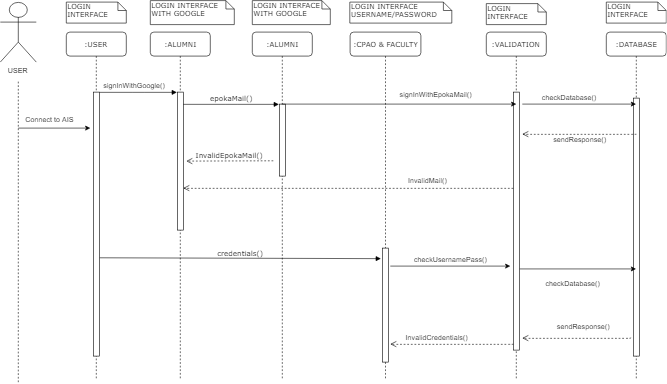

The diagram above was exported from draw.io. Its source (the exported page's mxGraphModel, read from the mxfile embedded in the PNG):
<mxGraphModel dx="2300" dy="691" grid="1" gridSize="10" guides="1" tooltips="1" connect="1" arrows="1" fold="1" page="1" pageScale="1" pageWidth="1100" pageHeight="850" background="#ffffff" math="0" shadow="0">
  <root>
    <mxCell id="0" />
    <mxCell id="1" parent="0" />
    <mxCell id="7baba1c4bc27f4b0-2" value=":ALUMNI" style="shape=umlLifeline;perimeter=lifelinePerimeter;whiteSpace=wrap;html=1;container=1;collapsible=0;recursiveResize=0;outlineConnect=0;rounded=1;shadow=0;comic=0;labelBackgroundColor=none;strokeColor=#000000;strokeWidth=1;fillColor=#FFFFFF;fontFamily=Verdana;fontSize=12;fontColor=#000000;align=center;" parent="1" vertex="1">
      <mxGeometry x="240" y="80" width="100" height="580" as="geometry" />
    </mxCell>
    <mxCell id="7baba1c4bc27f4b0-10" value="" style="html=1;points=[];perimeter=orthogonalPerimeter;rounded=0;shadow=0;comic=0;labelBackgroundColor=none;strokeColor=#000000;strokeWidth=1;fillColor=#FFFFFF;fontFamily=Verdana;fontSize=12;fontColor=#000000;align=center;" parent="7baba1c4bc27f4b0-2" vertex="1">
      <mxGeometry x="45" y="100" width="10" height="230" as="geometry" />
    </mxCell>
    <mxCell id="7baba1c4bc27f4b0-3" value=":ALUMNI" style="shape=umlLifeline;perimeter=lifelinePerimeter;whiteSpace=wrap;html=1;container=1;collapsible=0;recursiveResize=0;outlineConnect=0;rounded=1;shadow=0;comic=0;labelBackgroundColor=none;strokeColor=#000000;strokeWidth=1;fillColor=#FFFFFF;fontFamily=Verdana;fontSize=12;fontColor=#000000;align=center;" parent="1" vertex="1">
      <mxGeometry x="410" y="80" width="100" height="580" as="geometry" />
    </mxCell>
    <mxCell id="7baba1c4bc27f4b0-13" value="" style="html=1;points=[];perimeter=orthogonalPerimeter;rounded=0;shadow=0;comic=0;labelBackgroundColor=none;strokeColor=#000000;strokeWidth=1;fillColor=#FFFFFF;fontFamily=Verdana;fontSize=12;fontColor=#000000;align=center;" parent="7baba1c4bc27f4b0-3" vertex="1">
      <mxGeometry x="45" y="120" width="10" height="120" as="geometry" />
    </mxCell>
    <mxCell id="7baba1c4bc27f4b0-4" value=":CPAO &amp;amp; FACULTY" style="shape=umlLifeline;perimeter=lifelinePerimeter;whiteSpace=wrap;html=1;container=1;collapsible=0;recursiveResize=0;outlineConnect=0;rounded=1;shadow=0;comic=0;labelBackgroundColor=none;strokeColor=#000000;strokeWidth=1;fillColor=#FFFFFF;fontFamily=Verdana;fontSize=12;fontColor=#000000;align=center;" parent="1" vertex="1">
      <mxGeometry x="573" y="80" width="118" height="580" as="geometry" />
    </mxCell>
    <mxCell id="7baba1c4bc27f4b0-22" value="" style="html=1;points=[];perimeter=orthogonalPerimeter;rounded=0;shadow=0;comic=0;labelBackgroundColor=none;strokeColor=#000000;strokeWidth=1;fillColor=#FFFFFF;fontFamily=Verdana;fontSize=12;fontColor=#000000;align=center;" parent="7baba1c4bc27f4b0-4" vertex="1">
      <mxGeometry x="54" y="360" width="10" height="190" as="geometry" />
    </mxCell>
    <mxCell id="7baba1c4bc27f4b0-7" value=":VALIDATION" style="shape=umlLifeline;perimeter=lifelinePerimeter;whiteSpace=wrap;html=1;container=1;collapsible=0;recursiveResize=0;outlineConnect=0;rounded=1;shadow=0;comic=0;labelBackgroundColor=none;strokeColor=#000000;strokeWidth=1;fillColor=#FFFFFF;fontFamily=Verdana;fontSize=12;fontColor=#000000;align=center;" parent="1" vertex="1">
      <mxGeometry x="800" y="80" width="100" height="580" as="geometry" />
    </mxCell>
    <mxCell id="7baba1c4bc27f4b0-28" value="" style="html=1;points=[];perimeter=orthogonalPerimeter;rounded=0;shadow=0;comic=0;labelBackgroundColor=none;strokeColor=#000000;strokeWidth=1;fillColor=#FFFFFF;fontFamily=Verdana;fontSize=12;fontColor=#000000;align=center;" parent="7baba1c4bc27f4b0-7" vertex="1">
      <mxGeometry x="45" y="100" width="10" height="430" as="geometry" />
    </mxCell>
    <mxCell id="7baba1c4bc27f4b0-8" value=":USER" style="shape=umlLifeline;perimeter=lifelinePerimeter;whiteSpace=wrap;html=1;container=1;collapsible=0;recursiveResize=0;outlineConnect=0;rounded=1;shadow=0;comic=0;labelBackgroundColor=none;strokeColor=#000000;strokeWidth=1;fillColor=#FFFFFF;fontFamily=Verdana;fontSize=12;fontColor=#000000;align=center;" parent="1" vertex="1">
      <mxGeometry x="100" y="80" width="100" height="580" as="geometry" />
    </mxCell>
    <mxCell id="7baba1c4bc27f4b0-9" value="" style="html=1;points=[];perimeter=orthogonalPerimeter;rounded=0;shadow=0;comic=0;labelBackgroundColor=none;strokeColor=#000000;strokeWidth=1;fillColor=#FFFFFF;fontFamily=Verdana;fontSize=12;fontColor=#000000;align=center;" parent="7baba1c4bc27f4b0-8" vertex="1">
      <mxGeometry x="45" y="100" width="10" height="440" as="geometry" />
    </mxCell>
    <mxCell id="7baba1c4bc27f4b0-11" value="" style="html=1;verticalAlign=bottom;endArrow=block;entryX=0;entryY=0;labelBackgroundColor=none;fontFamily=Verdana;fontSize=12;edgeStyle=elbowEdgeStyle;elbow=vertical;" parent="1" source="7baba1c4bc27f4b0-9" target="7baba1c4bc27f4b0-10" edge="1">
      <mxGeometry relative="1" as="geometry">
        <mxPoint x="220" y="190" as="sourcePoint" />
      </mxGeometry>
    </mxCell>
    <mxCell id="7baba1c4bc27f4b0-14" value="epokaMail()" style="html=1;verticalAlign=bottom;endArrow=block;entryX=0;entryY=0;labelBackgroundColor=none;fontFamily=Verdana;fontSize=12;edgeStyle=elbowEdgeStyle;elbow=vertical;" parent="1" source="7baba1c4bc27f4b0-10" target="7baba1c4bc27f4b0-13" edge="1">
      <mxGeometry relative="1" as="geometry">
        <mxPoint x="370" y="200" as="sourcePoint" />
      </mxGeometry>
    </mxCell>
    <mxCell id="7baba1c4bc27f4b0-40" value="LOGIN&lt;br&gt;INTERFACE&lt;br&gt;" style="shape=note;whiteSpace=wrap;html=1;size=14;verticalAlign=top;align=left;spacingTop=-6;rounded=0;shadow=0;comic=0;labelBackgroundColor=none;strokeColor=#000000;strokeWidth=1;fillColor=#FFFFFF;fontFamily=Verdana;fontSize=12;fontColor=#000000;" parent="1" vertex="1">
      <mxGeometry x="100" y="30" width="100" height="35" as="geometry" />
    </mxCell>
    <mxCell id="7baba1c4bc27f4b0-41" value="LOGIN INTERFACE WITH GOOGLE" style="shape=note;whiteSpace=wrap;html=1;size=14;verticalAlign=top;align=left;spacingTop=-6;rounded=0;shadow=0;comic=0;labelBackgroundColor=none;strokeColor=#000000;strokeWidth=1;fillColor=#FFFFFF;fontFamily=Verdana;fontSize=12;fontColor=#000000;" parent="1" vertex="1">
      <mxGeometry x="240" y="27.5" width="140" height="40" as="geometry" />
    </mxCell>
    <mxCell id="7baba1c4bc27f4b0-42" value="LOGIN INTERFACE&lt;br&gt;WITH GOOGLE&lt;br&gt;" style="shape=note;whiteSpace=wrap;html=1;size=14;verticalAlign=top;align=left;spacingTop=-6;rounded=0;shadow=0;comic=0;labelBackgroundColor=none;strokeColor=#000000;strokeWidth=1;fillColor=#FFFFFF;fontFamily=Verdana;fontSize=12;fontColor=#000000;" parent="1" vertex="1">
      <mxGeometry x="410" y="27.5" width="130" height="40" as="geometry" />
    </mxCell>
    <mxCell id="7baba1c4bc27f4b0-43" value="LOGIN INTERFACE&lt;br&gt;USERNAME/PASSWORD&lt;br&gt;" style="shape=note;whiteSpace=wrap;html=1;size=14;verticalAlign=top;align=left;spacingTop=-6;rounded=0;shadow=0;comic=0;labelBackgroundColor=none;strokeColor=#000000;strokeWidth=1;fillColor=#FFFFFF;fontFamily=Verdana;fontSize=12;fontColor=#000000;" parent="1" vertex="1">
      <mxGeometry x="572.5" y="30" width="170" height="35" as="geometry" />
    </mxCell>
    <mxCell id="7baba1c4bc27f4b0-46" value="LOGIN&lt;br&gt;INTERFACE&lt;br&gt;" style="shape=note;whiteSpace=wrap;html=1;size=14;verticalAlign=top;align=left;spacingTop=-6;rounded=0;shadow=0;comic=0;labelBackgroundColor=none;strokeColor=#000000;strokeWidth=1;fillColor=#FFFFFF;fontFamily=Verdana;fontSize=12;fontColor=#000000;" parent="1" vertex="1">
      <mxGeometry x="800" y="32.5" width="100" height="35" as="geometry" />
    </mxCell>
    <mxCell id="4vHjAFMe-0f_OTMldnhO-1" value="signInWithGoogle()" style="text;html=1;resizable=0;points=[];autosize=1;align=left;verticalAlign=top;spacingTop=-4;" vertex="1" parent="1">
      <mxGeometry x="160" y="160" width="120" height="20" as="geometry" />
    </mxCell>
    <mxCell id="4vHjAFMe-0f_OTMldnhO-2" value="LOGIN INTERFACE&lt;br&gt;" style="shape=note;whiteSpace=wrap;html=1;size=14;verticalAlign=top;align=left;spacingTop=-6;rounded=0;shadow=0;comic=0;labelBackgroundColor=none;strokeColor=#000000;strokeWidth=1;fillColor=#FFFFFF;fontFamily=Verdana;fontSize=12;fontColor=#000000;" vertex="1" parent="1">
      <mxGeometry x="1000" y="30" width="100" height="35" as="geometry" />
    </mxCell>
    <mxCell id="4vHjAFMe-0f_OTMldnhO-3" value=":DATABASE" style="shape=umlLifeline;perimeter=lifelinePerimeter;whiteSpace=wrap;html=1;container=1;collapsible=0;recursiveResize=0;outlineConnect=0;rounded=1;shadow=0;comic=0;labelBackgroundColor=none;strokeColor=#000000;strokeWidth=1;fillColor=#FFFFFF;fontFamily=Verdana;fontSize=12;fontColor=#000000;align=center;" vertex="1" parent="1">
      <mxGeometry x="1000" y="80" width="100" height="580" as="geometry" />
    </mxCell>
    <mxCell id="4vHjAFMe-0f_OTMldnhO-19" value="" style="html=1;points=[];perimeter=orthogonalPerimeter;rounded=0;shadow=0;comic=0;labelBackgroundColor=none;strokeColor=#000000;strokeWidth=1;fillColor=#FFFFFF;fontFamily=Verdana;fontSize=12;fontColor=#000000;align=center;" vertex="1" parent="4vHjAFMe-0f_OTMldnhO-3">
      <mxGeometry x="45" y="110" width="10" height="430" as="geometry" />
    </mxCell>
    <mxCell id="4vHjAFMe-0f_OTMldnhO-4" value="USER" style="shape=umlActor;verticalLabelPosition=bottom;labelBackgroundColor=#ffffff;verticalAlign=top;html=1;outlineConnect=0;" vertex="1" parent="1">
      <mxGeometry x="-10" y="30" width="60" height="100" as="geometry" />
    </mxCell>
    <mxCell id="4vHjAFMe-0f_OTMldnhO-7" value="" style="endArrow=none;dashed=1;html=1;" edge="1" parent="1">
      <mxGeometry width="50" height="50" relative="1" as="geometry">
        <mxPoint x="20" y="663.5294117647059" as="sourcePoint" />
        <mxPoint x="20" y="160" as="targetPoint" />
      </mxGeometry>
    </mxCell>
    <mxCell id="4vHjAFMe-0f_OTMldnhO-8" value="" style="endArrow=classic;html=1;" edge="1" parent="1">
      <mxGeometry width="50" height="50" relative="1" as="geometry">
        <mxPoint x="20" y="240" as="sourcePoint" />
        <mxPoint x="140" y="240" as="targetPoint" />
      </mxGeometry>
    </mxCell>
    <mxCell id="4vHjAFMe-0f_OTMldnhO-9" value="Connect to AIS" style="text;html=1;resizable=0;points=[];autosize=1;align=left;verticalAlign=top;spacingTop=-4;" vertex="1" parent="1">
      <mxGeometry x="30" y="216" width="100" height="20" as="geometry" />
    </mxCell>
    <mxCell id="4vHjAFMe-0f_OTMldnhO-10" value="InvalidEpokaMail()" style="html=1;verticalAlign=bottom;endArrow=open;dashed=1;endSize=8;labelBackgroundColor=none;fontFamily=Verdana;fontSize=12;" edge="1" parent="1">
      <mxGeometry relative="1" as="geometry">
        <mxPoint x="300" y="295" as="targetPoint" />
        <mxPoint x="445" y="294.5" as="sourcePoint" />
      </mxGeometry>
    </mxCell>
    <mxCell id="4vHjAFMe-0f_OTMldnhO-12" value="" style="html=1;verticalAlign=bottom;endArrow=open;dashed=1;endSize=8;labelBackgroundColor=none;fontFamily=Verdana;fontSize=12;edgeStyle=elbowEdgeStyle;elbow=vertical;" edge="1" parent="1" source="7baba1c4bc27f4b0-28">
      <mxGeometry x="0.3203" y="-12" relative="1" as="geometry">
        <mxPoint x="295" y="340" as="targetPoint" />
        <Array as="points" />
        <mxPoint x="830" y="340" as="sourcePoint" />
        <mxPoint as="offset" />
      </mxGeometry>
    </mxCell>
    <mxCell id="4vHjAFMe-0f_OTMldnhO-13" value="InvalidMail()" style="text;html=1;resizable=0;points=[];autosize=1;align=left;verticalAlign=top;spacingTop=-4;" vertex="1" parent="1">
      <mxGeometry x="667.5" y="318" width="80" height="20" as="geometry" />
    </mxCell>
    <mxCell id="4vHjAFMe-0f_OTMldnhO-14" value="InvalidCredentials()" style="text;html=1;resizable=0;points=[];autosize=1;align=left;verticalAlign=top;spacingTop=-4;" vertex="1" parent="1">
      <mxGeometry x="664" y="580" width="120" height="20" as="geometry" />
    </mxCell>
    <mxCell id="7baba1c4bc27f4b0-23" value="credentials()" style="html=1;verticalAlign=bottom;endArrow=block;entryX=-0.271;entryY=0.092;labelBackgroundColor=none;fontFamily=Verdana;fontSize=12;entryDx=0;entryDy=0;entryPerimeter=0;exitX=1.071;exitY=0.628;exitDx=0;exitDy=0;exitPerimeter=0;" parent="1" source="7baba1c4bc27f4b0-9" target="7baba1c4bc27f4b0-22" edge="1">
      <mxGeometry relative="1" as="geometry">
        <mxPoint x="189.5" y="440.42857142857156" as="sourcePoint" />
      </mxGeometry>
    </mxCell>
    <mxCell id="4vHjAFMe-0f_OTMldnhO-15" value="" style="html=1;verticalAlign=bottom;endArrow=open;dashed=1;endSize=8;labelBackgroundColor=none;fontFamily=Verdana;fontSize=12;edgeStyle=elbowEdgeStyle;elbow=vertical;" edge="1" parent="1">
      <mxGeometry x="0.3203" y="-12" relative="1" as="geometry">
        <mxPoint x="640" y="600" as="targetPoint" />
        <Array as="points" />
        <mxPoint x="845" y="599.9285714285716" as="sourcePoint" />
        <mxPoint as="offset" />
      </mxGeometry>
    </mxCell>
    <mxCell id="4vHjAFMe-0f_OTMldnhO-16" value="" style="endArrow=classic;html=1;" edge="1" parent="1" source="7baba1c4bc27f4b0-3">
      <mxGeometry width="50" height="50" relative="1" as="geometry">
        <mxPoint x="520" y="260" as="sourcePoint" />
        <mxPoint x="850" y="200" as="targetPoint" />
      </mxGeometry>
    </mxCell>
    <mxCell id="4vHjAFMe-0f_OTMldnhO-17" value="signInWithEpokaMail()" style="text;html=1;resizable=0;points=[];autosize=1;align=left;verticalAlign=top;spacingTop=-4;" vertex="1" parent="1">
      <mxGeometry x="654" y="175" width="140" height="20" as="geometry" />
    </mxCell>
    <mxCell id="4vHjAFMe-0f_OTMldnhO-18" value="" style="endArrow=classic;html=1;" edge="1" parent="1" target="4vHjAFMe-0f_OTMldnhO-3">
      <mxGeometry width="50" height="50" relative="1" as="geometry">
        <mxPoint x="860" y="200" as="sourcePoint" />
        <mxPoint x="960" y="220" as="targetPoint" />
      </mxGeometry>
    </mxCell>
    <mxCell id="4vHjAFMe-0f_OTMldnhO-20" value="checkDatabase()" style="text;html=1;resizable=0;points=[];autosize=1;align=left;verticalAlign=top;spacingTop=-4;" vertex="1" parent="1">
      <mxGeometry x="891" y="179" width="110" height="20" as="geometry" />
    </mxCell>
    <mxCell id="4vHjAFMe-0f_OTMldnhO-21" value="" style="html=1;verticalAlign=bottom;endArrow=open;dashed=1;endSize=8;labelBackgroundColor=none;fontFamily=Verdana;fontSize=12;edgeStyle=elbowEdgeStyle;elbow=vertical;" edge="1" parent="1">
      <mxGeometry x="0.3203" y="-12" relative="1" as="geometry">
        <mxPoint x="860" y="250" as="targetPoint" />
        <Array as="points" />
        <mxPoint x="1050" y="249.92857142857156" as="sourcePoint" />
        <mxPoint as="offset" />
      </mxGeometry>
    </mxCell>
    <mxCell id="4vHjAFMe-0f_OTMldnhO-22" value="sendResponse()" style="text;html=1;resizable=0;points=[];autosize=1;align=left;verticalAlign=top;spacingTop=-4;" vertex="1" parent="1">
      <mxGeometry x="910" y="250" width="100" height="20" as="geometry" />
    </mxCell>
    <mxCell id="4vHjAFMe-0f_OTMldnhO-24" value="" style="endArrow=classic;html=1;" edge="1" parent="1">
      <mxGeometry width="50" height="50" relative="1" as="geometry">
        <mxPoint x="640" y="470" as="sourcePoint" />
        <mxPoint x="840" y="470" as="targetPoint" />
      </mxGeometry>
    </mxCell>
    <mxCell id="4vHjAFMe-0f_OTMldnhO-25" value="checkUsernamePass()" style="text;html=1;resizable=0;points=[];autosize=1;align=left;verticalAlign=top;spacingTop=-4;" vertex="1" parent="1">
      <mxGeometry x="677.5" y="449" width="140" height="20" as="geometry" />
    </mxCell>
    <mxCell id="4vHjAFMe-0f_OTMldnhO-26" value="checkDatabase()" style="text;html=1;resizable=0;points=[];autosize=1;align=left;verticalAlign=top;spacingTop=-4;" vertex="1" parent="1">
      <mxGeometry x="896.5" y="489.5" width="110" height="20" as="geometry" />
    </mxCell>
    <mxCell id="4vHjAFMe-0f_OTMldnhO-27" value="sendResponse()" style="text;html=1;resizable=0;points=[];autosize=1;align=left;verticalAlign=top;spacingTop=-4;" vertex="1" parent="1">
      <mxGeometry x="915.5" y="560.5" width="100" height="20" as="geometry" />
    </mxCell>
    <mxCell id="4vHjAFMe-0f_OTMldnhO-28" value="" style="endArrow=classic;html=1;exitX=1.071;exitY=0.685;exitDx=0;exitDy=0;exitPerimeter=0;" edge="1" parent="1" source="7baba1c4bc27f4b0-28" target="4vHjAFMe-0f_OTMldnhO-3">
      <mxGeometry width="50" height="50" relative="1" as="geometry">
        <mxPoint x="890" y="460" as="sourcePoint" />
        <mxPoint x="940" y="410" as="targetPoint" />
      </mxGeometry>
    </mxCell>
    <mxCell id="4vHjAFMe-0f_OTMldnhO-29" value="" style="html=1;verticalAlign=bottom;endArrow=open;dashed=1;endSize=8;labelBackgroundColor=none;fontFamily=Verdana;fontSize=12;edgeStyle=elbowEdgeStyle;elbow=vertical;" edge="1" parent="1">
      <mxGeometry x="0.3203" y="-12" relative="1" as="geometry">
        <mxPoint x="860" y="590" as="targetPoint" />
        <Array as="points" />
        <mxPoint x="1041" y="589.4285714285717" as="sourcePoint" />
        <mxPoint as="offset" />
      </mxGeometry>
    </mxCell>
  </root>
</mxGraphModel>